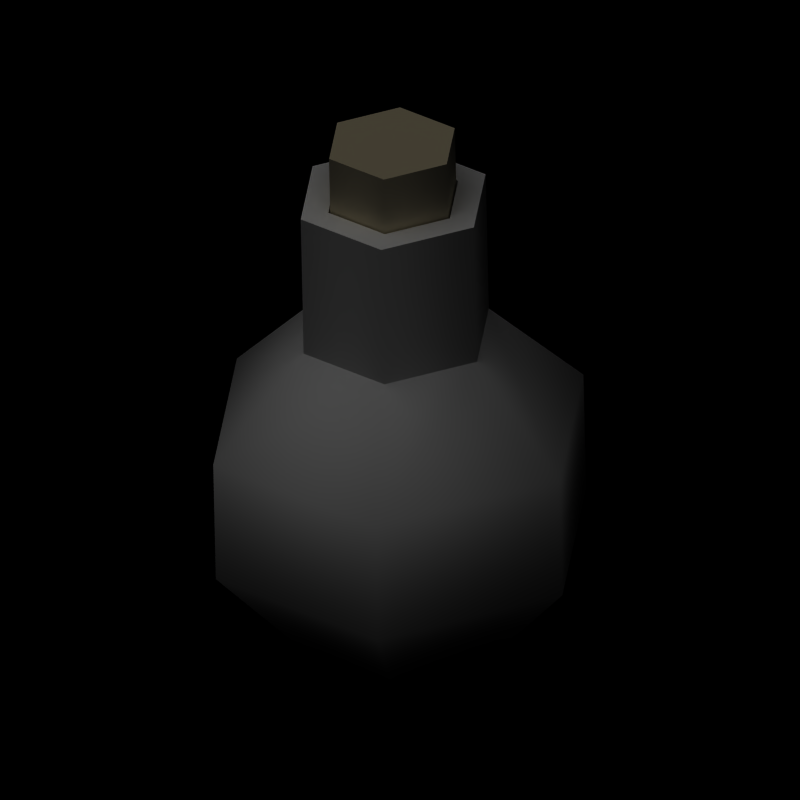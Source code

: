 # Source: potion_icons.blend  (saved by Blender 2.49.2; exported with 4.5.12 LTS)
import bpy
from mathutils import Matrix  # noqa: F401  (used for matrix-valued properties, if any)

bpy.ops.wm.read_factory_settings(use_empty=True)
scene = bpy.context.scene
scene.name = 'Scene'

# ---- collections
col_collection_1 = bpy.data.collections.new('Collection 1'); scene.collection.children.link(col_collection_1)

# ---- materials (node trees are filled in below, after node groups)
mat_glass = bpy.data.materials.new('Glass')
mat_glass.alpha_threshold = 0.0
mat_glass.diffuse_color = (1.0, 1.0, 1.0, 1.0)
mat_glass.roughness = 0.5
mat_glass.line_color = (0.0, 0.0, 0.0, 1.0)
mat_manaliquid = bpy.data.materials.new('ManaLiquid')
mat_manaliquid.alpha_threshold = 0.0
mat_manaliquid.diffuse_color = (0.0, 0.0, 1.0, 1.0)
mat_manaliquid.roughness = 0.5
mat_manaliquid.line_color = (0.0, 0.0, 0.0, 1.0)
mat_cork = bpy.data.materials.new('Cork')
mat_cork.alpha_threshold = 0.0
mat_cork.preview_render_type = 'FLAT'
mat_cork.diffuse_color = (0.8806, 0.8208, 0.6574, 1.0)
mat_cork.roughness = 0.5
mat_cork.specular_intensity = 0.0
mat_cork.line_color = (0.0, 0.0, 0.0, 1.0)
mat_glass_002 = bpy.data.materials.new('Glass.002')
mat_glass_002.alpha_threshold = 0.0
mat_glass_002.diffuse_color = (1.0, 1.0, 1.0, 1.0)
mat_glass_002.roughness = 0.5
mat_glass_002.line_color = (0.0, 0.0, 0.0, 1.0)
mat_healthliquid_002 = bpy.data.materials.new('HealthLiquid.002')
mat_healthliquid_002.alpha_threshold = 0.0
mat_healthliquid_002.diffuse_color = (1.0, 0.0, 0.0, 1.0)
mat_healthliquid_002.roughness = 0.5
mat_healthliquid_002.line_color = (0.0, 0.0, 0.0, 1.0)
mat_cork_002 = bpy.data.materials.new('Cork.002')
mat_cork_002.alpha_threshold = 0.0
mat_cork_002.preview_render_type = 'FLAT'
mat_cork_002.diffuse_color = (0.8806, 0.8208, 0.6574, 1.0)
mat_cork_002.roughness = 0.5
mat_cork_002.specular_intensity = 0.0
mat_cork_002.line_color = (0.0, 0.0, 0.0, 1.0)
mat_glass_001 = bpy.data.materials.new('Glass.001')
mat_glass_001.alpha_threshold = 0.0
mat_glass_001.diffuse_color = (1.0, 1.0, 1.0, 1.0)
mat_glass_001.roughness = 0.5
mat_glass_001.line_color = (0.0, 0.0, 0.0, 1.0)
mat_healthliquid = bpy.data.materials.new('HealthLiquid')
mat_healthliquid.alpha_threshold = 0.0
mat_healthliquid.diffuse_color = (1.0, 0.0, 0.0, 1.0)
mat_healthliquid.roughness = 0.5
mat_healthliquid.line_color = (0.0, 0.0, 0.0, 1.0)
mat_cork_001 = bpy.data.materials.new('Cork.001')
mat_cork_001.alpha_threshold = 0.0
mat_cork_001.preview_render_type = 'FLAT'
mat_cork_001.diffuse_color = (0.8806, 0.8208, 0.6574, 1.0)
mat_cork_001.roughness = 0.5
mat_cork_001.specular_intensity = 0.0
mat_cork_001.line_color = (0.0, 0.0, 0.0, 1.0)

# ---- material node trees

# ---- world
world_world = bpy.data.worlds.new('World'); scene.world = world_world
world_world.color = (0.0, 0.0, 0.0)
world_world.use_sun_shadow = False
world_world.sun_shadow_jitter_overblur = 0.0
world_world.cycles.sampling_method = 'MANUAL'
world_world.cycles.sample_map_resolution = 256

# ---- cameras
cam_camera_002 = bpy.data.cameras.new('Camera.002')
cam_camera_002.type = 'ORTHO'
cam_camera_002.passepartout_alpha = 0.2
cam_camera_002.clip_end = 100.0
cam_camera_002.lens = 35.0
cam_camera_002.ortho_scale = 2.25
cam_camera_002.show_passepartout = False
cam_camera_002.show_safe_areas = True
cam_camera_002.dof.focus_distance = 0.0
cam_camera_002.dof.aperture_fstop = 128.0

# ---- lights
light_lamp = bpy.data.lights.new('Lamp', 'SUN')
light_lamp.transmission_factor = 0.0
light_lamp.angle = 1.571
light_lamp.energy = 1.0
light_lamp.shadow_buffer_clip_start = 0.5
light_lamp.shadow_soft_size = 1.0
light_lamp.shadow_cascade_max_distance = 1000.0
light_lamp.cycles.use_multiple_importance_sampling = False

# ---- meshes
me_cube_001 = bpy.data.meshes.new('Cube.001')
me_cube_001.from_pydata([(0.049, 0.049, 0.0003277), (0.049, -0.049, 0.0003277), (-0.049, -0.049, 0.0003277), (-0.049, 0.049, 0.0003277), (0.04516, 0.04516, 0.2856), (0.04516, -0.04516, 0.2856), (-0.04516, -0.04516, 0.2856), (-0.04516, 0.04516, 0.2856), (-0.049, 0.049, 0.3346), (-0.049, -0.049, 0.3346), (0.049, -0.049, 0.3346), (0.049, 0.049, 0.3346), (0.0343, 0.0343, 0.3346), (0.0343, -0.0343, 0.3346), (-0.0343, -0.0343, 0.3346), (-0.0343, 0.0343, 0.3346), (0.03239, 0.03239, 0.36), (0.03239, 0.03239, 0.2952), (-0.03239, 0.03239, 0.2952), (-0.03239, 0.03239, 0.36), (0.03239, -0.03239, 0.36), (0.03239, -0.03239, 0.2952), (-0.03239, -0.03239, 0.2952), (-0.03239, -0.03239, 0.36), (0.01114, 0.01114, 0.06911), (0.01114, -0.01114, 0.06911), (-0.01114, -0.01114, 0.06911), (-0.01114, 0.01114, 0.06911), (0.03455, 0.03455, 0.2543), (0.03455, -0.03455, 0.2543), (-0.03455, -0.03455, 0.2543), (-0.03455, 0.03455, 0.2543), (0.03086, -0.03086, 0.06333), (0.0895, -0.0895, 0.223), (0.03086, 0.03086, 0.06333), (0.0895, 0.0895, 0.223), (-0.03086, -0.03086, 0.06333), (-0.0895, -0.0895, 0.223), (-0.03086, 0.03086, 0.06333), (-0.0895, 0.0895, 0.223), (0.06254, 0.06254, 0.2113), (0.06254, -0.06254, 0.2113), (-0.06254, -0.06254, 0.2113), (-0.06254, 0.06254, 0.2113)], [], [(0, 1, 2, 3), (4, 7, 8, 11), (7, 6, 9, 8), (6, 5, 10, 9), (5, 4, 11, 10), (10, 11, 12, 13), (9, 10, 13, 14), (8, 9, 14, 15), (11, 8, 15, 12), (18, 19, 16, 17), (20, 23, 22, 21), (16, 20, 21, 17), (17, 21, 22, 18), (18, 22, 23, 19), (19, 23, 20, 16), (12, 28, 29, 13), (13, 29, 30, 14), (14, 30, 31, 15), (15, 31, 28, 12), (28, 31, 30, 29), (24, 25, 26, 27), (0, 34, 32, 1), (34, 35, 33, 32), (35, 4, 5, 33), (1, 32, 36, 2), (32, 33, 37, 36), (33, 5, 6, 37), (2, 36, 38, 3), (36, 37, 39, 38), (37, 6, 7, 39), (4, 35, 39, 7), (35, 34, 38, 39), (34, 0, 3, 38), (29, 41, 40, 28), (41, 25, 24, 40), (30, 42, 41, 29), (42, 26, 25, 41), (31, 43, 42, 30), (43, 27, 26, 42), (28, 40, 43, 31), (40, 24, 27, 43)])
me_cube_001.polygons.foreach_set('material_index', [0, 0, 0, 0, 0, 0, 0, 0, 0, 2, 2, 2, 2, 2, 2, 0, 0, 0, 0, 1, 1, 0, 0, 0, 0, 0, 0, 0, 0, 0, 0, 0, 0, 1, 1, 1, 1, 1, 1, 1, 1])
_uv = me_cube_001.uv_layers.new(name='UVTex')
_uv.uv.foreach_set('vector', [0.7414, 0.8996, 0.5642, 0.8996, 0.5642, 0.7223, 0.7414, 0.7223, 0.4365, 0.4571, 0.421, 0.3603, 0.4699, 0.3506, 0.488, 0.452, 0.421, 0.3603, 0.4008, 0.2653, 0.4502, 0.2621, 0.4699, 0.3506, 0.4008, 0.2653, 0.4194, 0.175, 0.4628, 0.1831, 0.4502, 0.2621, 0.4194, 0.175, 0.4494, 0.08785, 0.488, 0.09693, 0.4628, 0.1831, 0.7414, 0.5371, 0.7414, 0.7143, 0.7149, 0.6877, 0.7149, 0.5637, 0.5642, 0.5371, 0.7414, 0.5371, 0.7149, 0.5637, 0.5908, 0.5637, 0.5642, 0.7143, 0.5642, 0.5371, 0.5908, 0.5637, 0.5908, 0.6877, 0.7414, 0.7143, 0.5642, 0.7143, 0.5908, 0.6877, 0.7149, 0.6877, 0.5789, 0.08687, 0.6617, 0.08687, 0.6617, 0.1697, 0.5789, 0.1697, 0.6617, 0.2526, 0.6617, 0.3354, 0.5789, 0.3354, 0.5789, 0.2526, 0.6617, 0.1697, 0.6617, 0.2526, 0.5789, 0.2526, 0.5789, 0.1697, 0.5789, 0.1697, 0.5789, 0.2526, 0.496, 0.2526, 0.496, 0.1697, 0.5789, 0.08687, 0.5789, 0.004013, 0.6617, 0.004013, 0.6617, 0.08687, 0.7446, 0.1697, 0.7446, 0.2526, 0.6617, 0.2526, 0.6617, 0.1697, 0.4979, 0.4902, 0.496, 0.345, 0.621, 0.3438, 0.6219, 0.489, 0.6219, 0.489, 0.621, 0.3438, 0.746, 0.3434, 0.746, 0.4886, 0.746, 0.4886, 0.746, 0.3434, 0.871, 0.3438, 0.8701, 0.489, 0.8701, 0.489, 0.871, 0.3438, 0.996, 0.345, 0.9942, 0.4902, 0.8745, 0.8473, 0.7495, 0.8473, 0.7495, 0.7223, 0.8745, 0.7223, 0.7898, 0.7143, 0.7495, 0.7143, 0.7495, 0.674, 0.7898, 0.674, 0.08202, 0.004013, 0.1606, 0.06864, 0.13, 0.1615, 0.02247, 0.1379, 0.1606, 0.06864, 0.3737, 0.01364, 0.3434, 0.1676, 0.13, 0.1615, 0.3737, 0.01364, 0.4494, 0.08785, 0.4194, 0.175, 0.3434, 0.1676, 0.02247, 0.1379, 0.13, 0.1615, 0.1002, 0.2667, 0.004013, 0.2664, 0.13, 0.1615, 0.3434, 0.1676, 0.3422, 0.2652, 0.1002, 0.2667, 0.3434, 0.1676, 0.4194, 0.175, 0.4008, 0.2653, 0.3422, 0.2652, 0.004013, 0.2664, 0.1002, 0.2667, 0.129, 0.3725, 0.02176, 0.3957, 0.1002, 0.2667, 0.3422, 0.2652, 0.3408, 0.37, 0.129, 0.3725, 0.3422, 0.2652, 0.4008, 0.2653, 0.421, 0.3603, 0.3408, 0.37, 0.4365, 0.4571, 0.3718, 0.5173, 0.3408, 0.37, 0.421, 0.3603, 0.3718, 0.5173, 0.1596, 0.4645, 0.129, 0.3725, 0.3408, 0.37, 0.1596, 0.4645, 0.08141, 0.529, 0.02176, 0.3957, 0.129, 0.3725, 0.3869, 0.8361, 0.3843, 0.7696, 0.5562, 0.7589, 0.4993, 0.8578, 0.3843, 0.7696, 0.3244, 0.5604, 0.3617, 0.5371, 0.5562, 0.7589, 0.2801, 0.8642, 0.2801, 0.7772, 0.3843, 0.7696, 0.3869, 0.8361, 0.2801, 0.7772, 0.2801, 0.56, 0.3244, 0.5604, 0.3843, 0.7696, 0.1733, 0.8361, 0.1759, 0.7696, 0.2801, 0.7772, 0.2801, 0.8642, 0.1759, 0.7696, 0.2358, 0.5604, 0.2801, 0.56, 0.2801, 0.7772, 0.06086, 0.8578, 0.004013, 0.7589, 0.1759, 0.7696, 0.1733, 0.8361, 0.004013, 0.7589, 0.1985, 0.5371, 0.2358, 0.5604, 0.1759, 0.7696])
me_cube_001.materials.append(mat_glass)
me_cube_001.materials.append(mat_manaliquid)
me_cube_001.materials.append(mat_cork)
me_cube_001.use_remesh_preserve_volume = False
me_cube_001.use_remesh_preserve_attributes = False
me_cube_001.use_mirror_vertex_groups = False
me_cube_001.update()
me_tube_001 = bpy.data.meshes.new('Tube.001')
me_tube_001.from_pydata([(-5.426, 1.486, -0.0002895)], [], [])
me_tube_001.materials.append(mat_glass_002)
me_tube_001.materials.append(mat_healthliquid_002)
me_tube_001.materials.append(mat_cork_002)
me_tube_001.use_remesh_preserve_volume = False
me_tube_001.use_remesh_preserve_attributes = False
me_tube_001.use_mirror_vertex_groups = False
me_tube_001.update()
me_tube = bpy.data.meshes.new('Tube')
me_tube.from_pydata([(-0.1231, 0.4594, 3.197), (-0.4594, 0.1231, 3.197), (-0.3363, -0.3363, 3.197), (0.1231, -0.4594, 3.197), (0.4594, -0.1231, 3.197), (0.3363, 0.3363, 3.197), (0.3363, 0.3363, 3.967), (-0.1231, 0.4594, 3.967), (-0.4594, 0.1231, 3.967), (-0.3363, -0.3363, 3.967), (0.1231, -0.4594, 3.967), (0.4594, -0.1231, 3.967), (0.9899, 0.9899, 0.7663), (1.352, -0.3623, 0.7663), (0.3623, -1.352, 0.7663), (-0.9899, -0.9899, 0.7663), (-1.352, 0.3623, 0.7663), (-0.3623, 1.352, 0.7663), (0.9899, 0.9899, 1.702), (1.352, -0.3623, 1.702), (0.3623, -1.352, 1.702), (-0.9899, -0.99, 1.702), (-1.352, 0.3623, 1.702), (-0.3623, 1.352, 1.702), (0.5429, 0.5429, 0.03294), (0.7416, -0.1987, 0.03294), (0.1987, -0.7416, 0.03294), (-0.5429, -0.5429, 0.03294), (-0.7416, 0.1987, 0.03294), (-0.1987, 0.7416, 0.03294), (0.495, 0.495, 2.43), (0.6761, -0.1812, 2.43), (0.1812, -0.6761, 2.43), (-0.495, -0.495, 2.43), (-0.6761, 0.1812, 2.43), (-0.1812, 0.6761, 2.43), (0.495, 0.495, 3.53), (0.6761, -0.1812, 3.53), (0.1812, -0.6761, 3.53), (-0.495, -0.495, 3.53), (-0.6761, 0.1812, 3.53), (-0.1812, 0.6761, 3.53), (0.3465, 0.3465, 3.53), (0.4733, -0.1268, 3.53), (0.1268, -0.4733, 3.53), (-0.3465, -0.3465, 3.53), (-0.4733, 0.1268, 3.53), (-0.1268, 0.4733, 3.53), (0.4733, -0.1268, 2.326), (0.3465, 0.3465, 2.326), (0.1268, -0.4733, 2.326), (-0.3465, -0.3465, 2.326), (-0.4733, 0.1268, 2.326), (-0.1268, 0.4733, 2.326), (0.8316, 0.8316, 1.598), (1.136, -0.3044, 1.598), (0.3044, -1.136, 1.598), (-0.8316, -0.8316, 1.598), (-1.136, 0.3044, 1.598), (-0.3044, 1.136, 1.598), (0.8316, 0.8316, 0.8703), (1.136, -0.3044, 0.8703), (0.3044, -1.136, 0.8703), (-0.8316, -0.8316, 0.8703), (-1.136, 0.3044, 0.8703), (-0.3044, 1.136, 0.8703), (0.8134, -0.2179, 0.5139), (0.5954, 0.5954, 0.5139), (0.2179, -0.8134, 0.5139), (-0.5954, -0.5954, 0.5139), (-0.8134, 0.2179, 0.5139), (-0.2179, 0.8134, 0.5139), (0.589, 0.589, 1.962), (0.8046, -0.2156, 1.962), (0.2156, -0.8046, 1.962), (-0.589, -0.589, 1.962), (-0.8046, 0.2156, 1.962), (-0.2156, 0.8046, 1.962)], [], [(0, 7, 6, 5), (0, 1, 8, 7), (1, 2, 9, 8), (2, 3, 10, 9), (3, 4, 11, 10), (4, 5, 6, 11), (6, 7, 8, 11), (8, 9, 10, 11), (0, 5, 4, 1), (1, 4, 3, 2), (12, 18, 19, 13), (13, 19, 20, 14), (14, 20, 21, 15), (15, 21, 22, 16), (16, 22, 23, 17), (18, 12, 17, 23), (12, 13, 25, 24), (13, 14, 26, 25), (14, 15, 27, 26), (15, 16, 28, 27), (16, 17, 29, 28), (17, 12, 24, 29), (19, 18, 30, 31), (20, 19, 31, 32), (21, 20, 32, 33), (22, 21, 33, 34), (23, 22, 34, 35), (18, 23, 35, 30), (31, 30, 36, 37), (32, 31, 37, 38), (33, 32, 38, 39), (34, 33, 39, 40), (35, 34, 40, 41), (30, 35, 41, 36), (37, 36, 42, 43), (38, 37, 43, 44), (39, 38, 44, 45), (40, 39, 45, 46), (41, 40, 46, 47), (36, 41, 47, 42), (43, 42, 49, 48), (44, 43, 48, 50), (45, 44, 50, 51), (46, 45, 51, 52), (47, 46, 52, 53), (42, 47, 53, 49), (55, 61, 60, 54), (56, 62, 61, 55), (57, 63, 62, 56), (58, 64, 63, 57), (59, 65, 64, 58), (54, 60, 65, 59), (61, 66, 67, 60), (62, 68, 66, 61), (63, 69, 68, 62), (64, 70, 69, 63), (65, 71, 70, 64), (60, 67, 71, 65), (49, 72, 73, 48), (72, 73, 55, 54), (48, 73, 74, 50), (73, 74, 56, 55), (50, 74, 75, 51), (74, 75, 57, 56), (51, 75, 76, 52), (75, 76, 58, 57), (52, 76, 77, 53), (76, 77, 59, 58), (53, 77, 72, 49), (77, 72, 54, 59), (25, 26, 27, 28), (24, 25, 28, 29), (73, 76, 75, 74), (72, 77, 76, 73), (66, 70, 71, 67), (66, 68, 69, 70)])
me_tube.polygons.foreach_set('use_smooth', [True] * 76)
me_tube.polygons.foreach_set('material_index', [2, 2, 2, 2, 2, 2, 2, 2, 2, 2, 0, 0, 0, 0, 0, 0, 0, 0, 0, 0, 0, 0, 0, 0, 0, 0, 0, 0, 0, 0, 0, 0, 0, 0, 0, 0, 0, 0, 0, 0, 0, 0, 0, 0, 0, 0, 1, 1, 1, 1, 1, 1, 1, 1, 1, 1, 1, 1, 0, 1, 0, 1, 0, 1, 0, 1, 0, 1, 0, 1, 0, 0, 1, 1, 0, 0])
_k = set([(0, 1), (0, 5), (1, 2), (2, 3), (3, 4), (4, 5), (6, 7), (6, 11), (7, 8), (8, 9), (9, 10), (10, 11), (30, 31), (30, 35), (31, 32), (32, 33), (33, 34), (34, 35), (36, 37), (36, 41), (37, 38), (38, 39), (39, 40), (40, 41), (42, 43), (42, 47), (43, 44), (44, 45), (45, 46), (46, 47), (66, 67), (66, 68), (67, 71), (68, 69), (69, 70), (70, 71), (72, 73), (72, 77), (73, 74), (74, 75), (75, 76), (76, 77)])
me_tube.attributes.new('sharp_edge', 'BOOLEAN', 'EDGE').data.foreach_set('value', [ (min(e.vertices), max(e.vertices)) in _k for e in me_tube.edges])
_uv = me_tube.uv_layers.new(name='UVTex')
_uv.uv.foreach_set('vector', [0.3342, 0.5394, 0.3342, 0.6687, 0.2684, 0.6687, 0.2684, 0.5394, 0.3342, 0.5394, 0.4001, 0.5394, 0.4001, 0.6687, 0.3342, 0.6687, 0.004924, 0.5394, 0.07079, 0.5394, 0.07079, 0.6687, 0.004924, 0.6687, 0.07079, 0.5394, 0.1366, 0.5394, 0.1366, 0.6687, 0.07079, 0.6687, 0.1366, 0.5394, 0.2025, 0.5394, 0.2025, 0.6687, 0.1366, 0.6687, 0.2025, 0.5394, 0.2684, 0.5394, 0.2684, 0.6687, 0.2025, 0.6687, 0.1266, 0.9342, 0.06076, 0.9342, 0.02783, 0.8771, 0.1596, 0.8771, 0.02783, 0.8771, 0.06076, 0.8201, 0.1266, 0.8201, 0.1596, 0.8771, 0.1025, 0.6785, 0.1596, 0.7115, 0.1596, 0.7773, 0.04548, 0.7115, 0.04548, 0.7115, 0.1596, 0.7773, 0.1025, 0.8103, 0.04548, 0.7773, 0.1694, 0.1098, 0.1694, 0.2155, 0.004924, 0.2155, 0.004929, 0.1098, 0.9917, 0.1098, 0.9917, 0.2155, 0.8272, 0.2155, 0.8272, 0.1098, 0.8272, 0.1098, 0.8272, 0.2155, 0.6628, 0.2155, 0.6628, 0.1098, 0.6628, 0.1098, 0.6628, 0.2155, 0.4983, 0.2155, 0.4983, 0.1098, 0.4983, 0.1098, 0.4983, 0.2155, 0.3339, 0.2155, 0.3339, 0.1098, 0.1694, 0.2155, 0.1694, 0.1098, 0.3339, 0.1098, 0.3339, 0.2155, 0.1694, 0.1098, 0.004929, 0.1098, 0.04207, 0.004924, 0.1323, 0.004928, 0.9917, 0.1098, 0.8272, 0.1098, 0.8643, 0.004928, 0.9545, 0.004924, 0.8272, 0.1098, 0.6628, 0.1098, 0.6999, 0.004935, 0.7901, 0.004931, 0.6628, 0.1098, 0.4983, 0.1098, 0.5354, 0.004939, 0.6256, 0.004936, 0.4983, 0.1098, 0.3339, 0.1098, 0.371, 0.00494, 0.4612, 0.004938, 0.3339, 0.1098, 0.1694, 0.1098, 0.2065, 0.004934, 0.2967, 0.004936, 0.004924, 0.2155, 0.1694, 0.2155, 0.1283, 0.3243, 0.04604, 0.3243, 0.8272, 0.2155, 0.9917, 0.2155, 0.9506, 0.3243, 0.8683, 0.3243, 0.6628, 0.2155, 0.8272, 0.2155, 0.7861, 0.3243, 0.7039, 0.3243, 0.4983, 0.2155, 0.6628, 0.2155, 0.6217, 0.3243, 0.5394, 0.3243, 0.3339, 0.2155, 0.4983, 0.2155, 0.4572, 0.3243, 0.375, 0.3243, 0.1694, 0.2155, 0.3339, 0.2155, 0.2927, 0.3243, 0.2105, 0.3243, 0.04604, 0.3243, 0.1283, 0.3243, 0.1283, 0.3713, 0.04603, 0.3713, 0.8683, 0.3243, 0.9506, 0.3243, 0.9506, 0.3713, 0.8683, 0.3713, 0.7039, 0.3243, 0.7861, 0.3243, 0.7861, 0.3713, 0.7039, 0.3713, 0.5394, 0.3243, 0.6217, 0.3243, 0.6217, 0.3713, 0.5394, 0.3713, 0.375, 0.3243, 0.4572, 0.3243, 0.4572, 0.3713, 0.375, 0.3713, 0.2105, 0.3243, 0.2927, 0.3243, 0.2927, 0.3713, 0.2105, 0.3713, 0.86, 0.8768, 0.8115, 0.9608, 0.797, 0.9356, 0.8309, 0.8768, 0.8115, 0.7929, 0.86, 0.8768, 0.8309, 0.8768, 0.797, 0.8181, 0.7146, 0.7929, 0.8115, 0.7929, 0.797, 0.8181, 0.7291, 0.8181, 0.6661, 0.8768, 0.7146, 0.7929, 0.7291, 0.8181, 0.6952, 0.8768, 0.7146, 0.9608, 0.6661, 0.8768, 0.6952, 0.8768, 0.7291, 0.9356, 0.8115, 0.9608, 0.7146, 0.9608, 0.7291, 0.9356, 0.797, 0.9356, 0.8458, 0.4604, 0.8157, 0.4845, 0.7789, 0.4502, 0.8235, 0.4281, 0.8026, 0.6523, 0.8361, 0.6953, 0.7923, 0.7295, 0.7502, 0.6857, 0.7815, 0.608, 0.8026, 0.6523, 0.7502, 0.6857, 0.7207, 0.6232, 0.7791, 0.5632, 0.7815, 0.608, 0.7207, 0.6232, 0.7227, 0.5562, 0.7922, 0.5204, 0.7791, 0.5632, 0.7227, 0.5562, 0.7449, 0.498, 0.8157, 0.4845, 0.7922, 0.5204, 0.7449, 0.498, 0.7789, 0.4502, 0.004924, 0.4872, 0.004924, 0.4226, 0.1135, 0.4226, 0.1135, 0.4872, 0.5477, 0.4872, 0.5477, 0.4226, 0.6563, 0.4226, 0.6563, 0.4872, 0.4392, 0.4872, 0.4392, 0.4226, 0.5477, 0.4226, 0.5477, 0.4872, 0.3306, 0.4872, 0.3306, 0.4226, 0.4392, 0.4226, 0.4392, 0.4872, 0.222, 0.4872, 0.222, 0.4226, 0.3306, 0.4226, 0.3306, 0.4872, 0.1135, 0.4872, 0.1135, 0.4226, 0.222, 0.4226, 0.222, 0.4872, 0.004924, 0.4226, 0.02034, 0.3812, 0.09807, 0.3812, 0.1135, 0.4226, 0.5477, 0.4226, 0.5631, 0.3812, 0.6409, 0.3812, 0.6563, 0.4226, 0.4392, 0.4226, 0.4546, 0.3812, 0.5323, 0.3812, 0.5477, 0.4226, 0.3306, 0.4226, 0.346, 0.3812, 0.4237, 0.3812, 0.4392, 0.4226, 0.222, 0.4226, 0.2375, 0.3812, 0.3152, 0.3812, 0.3306, 0.4226, 0.1135, 0.4226, 0.1289, 0.3812, 0.2066, 0.3812, 0.222, 0.4226, 0.7789, 0.4502, 0.7485, 0.4101, 0.8229, 0.3812, 0.8235, 0.4281, 0.09765, 0.5296, 0.02076, 0.5296, 0.004924, 0.4872, 0.1135, 0.4872, 0.7923, 0.7295, 0.771, 0.7831, 0.6984, 0.7173, 0.7502, 0.6857, 0.6405, 0.5296, 0.5636, 0.5296, 0.5477, 0.4872, 0.6563, 0.4872, 0.7502, 0.6857, 0.6984, 0.7173, 0.6661, 0.6345, 0.7207, 0.6232, 0.5319, 0.5296, 0.455, 0.5296, 0.4392, 0.4872, 0.5477, 0.4872, 0.7207, 0.6232, 0.6661, 0.6345, 0.6661, 0.5504, 0.7227, 0.5562, 0.4233, 0.5296, 0.3464, 0.5296, 0.3306, 0.4872, 0.4392, 0.4872, 0.7227, 0.5562, 0.6661, 0.5504, 0.6961, 0.4702, 0.7449, 0.498, 0.3148, 0.5296, 0.2379, 0.5296, 0.222, 0.4872, 0.3306, 0.4872, 0.7449, 0.498, 0.6961, 0.4702, 0.7485, 0.4101, 0.7789, 0.4502, 0.2062, 0.5296, 0.1293, 0.5296, 0.1135, 0.4872, 0.222, 0.4872, 0.502, 0.9951, 0.4099, 0.9419, 0.4099, 0.8356, 0.502, 0.7824, 0.5941, 0.9419, 0.502, 0.9951, 0.502, 0.7824, 0.5941, 0.8356, 0.4001, 0.7784, 0.1694, 0.7784, 0.2271, 0.6785, 0.3424, 0.6785, 0.3424, 0.8783, 0.2271, 0.8783, 0.1694, 0.7784, 0.4001, 0.7784, 0.6119, 0.5977, 0.4099, 0.7143, 0.4099, 0.5977, 0.5109, 0.5394, 0.6119, 0.5977, 0.6119, 0.7143, 0.5109, 0.7726, 0.4099, 0.7143])
me_tube.materials.append(mat_glass_001)
me_tube.materials.append(mat_healthliquid)
me_tube.materials.append(mat_cork_001)
me_tube.use_remesh_preserve_volume = False
me_tube.use_remesh_preserve_attributes = False
me_tube.use_mirror_vertex_groups = False
me_tube.update()

# ---- objects
ob_manavial = bpy.data.objects.new('ManaVial', me_cube_001)
ob_lamp = bpy.data.objects.new('Lamp', light_lamp)
ob_camera = bpy.data.objects.new('Camera', cam_camera_002)
ob_healthbomb = bpy.data.objects.new('HealthBomb', me_tube_001)
ob_healthbomb_001 = bpy.data.objects.new('HealthBomb.001', me_tube)

# ---- transforms, parenting, visibility, modifiers, constraints
ob_manavial.location = (3.0, -2.819e-05, 0.0001303)
ob_manavial.rotation_euler = (0.0, -0.0, -1.571)
ob_manavial.scale = (4.95, 4.95, 4.95)
ob_manavial.lock_rotations_4d = False
ob_manavial.empty_display_type = 'ARROWS'
ob_manavial.lineart.crease_threshold = 0.0
ob_lamp.location = (-2.345, -7.657, 0.0)
ob_lamp.rotation_euler = (0.347, 0.1978, -0.4809)
ob_lamp.lock_rotations_4d = False
ob_lamp.empty_display_type = 'ARROWS'
ob_lamp.lineart.crease_threshold = 0.0
ob_camera.location = (4.157, -6.521, 5.703)
ob_camera.rotation_euler = (1.011, 0.01954, 0.5545)
ob_camera.lock_rotations_4d = False
ob_camera.empty_display_type = 'ARROWS'
ob_camera.lineart.crease_threshold = 0.0
ob_healthbomb.location = (-8.941e-08, 7.153e-07, 0.0001303)
ob_healthbomb.rotation_euler = (0.0, -0.0, -1.309)
ob_healthbomb.scale = (0.45, 0.45, 0.45)
ob_healthbomb.lock_rotations_4d = False
ob_healthbomb.empty_display_type = 'ARROWS'
ob_healthbomb.lineart.crease_threshold = 0.0
_m = ob_healthbomb.modifiers.new('EdgeSplit', 'EDGE_SPLIT')
_m.use_edge_angle = False
ob_healthbomb_001.location = (0.0, 7.451e-07, 0.1033)
ob_healthbomb_001.rotation_euler = (0.0, -0.0, -0.8727)
ob_healthbomb_001.scale = (0.405, 0.405, 0.405)
ob_healthbomb_001.lock_rotations_4d = False
ob_healthbomb_001.empty_display_type = 'ARROWS'
ob_healthbomb_001.lineart.crease_threshold = 0.0
_m = ob_healthbomb_001.modifiers.new('EdgeSplit', 'EDGE_SPLIT')
_m.use_edge_angle = False

# ---- collection membership
col_collection_1.objects.link(ob_manavial)
col_collection_1.objects.link(ob_lamp)
col_collection_1.objects.link(ob_camera)
col_collection_1.objects.link(ob_healthbomb)
col_collection_1.objects.link(ob_healthbomb_001)

# ---- scene / render settings (as saved in the file)
scene.camera = ob_camera
scene.frame_start = 1; scene.frame_end = 250; scene.frame_set(1)
scene.render.engine = 'BLENDER_EEVEE_NEXT'
scene.render.image_settings.color_mode = 'RGB'
scene.render.image_settings.compression = 90
scene.render.resolution_x = 120
scene.render.resolution_y = 120
scene.render.resolution_percentage = 25
scene.render.pixel_aspect_x = 100.0
scene.render.pixel_aspect_y = 100.0
scene.render.fps = 25
scene.render.dither_intensity = 0.0
scene.render.use_compositing = False
scene.render.use_sequencer = False
scene.render.bake_margin = 2
scene.render.bake_bias = 0.0
scene.render.use_stamp_time = False
scene.render.use_stamp_date = False
scene.render.use_stamp_frame = False
scene.render.use_stamp_camera = False
scene.render.use_stamp_scene = False
scene.render.use_stamp_filename = False
scene.render.use_stamp_render_time = False
scene.render.stamp_font_size = 0
scene.cycles.use_denoising = False
scene.cycles.samples = 10
scene.cycles.sampling_pattern = 'TABULATED_SOBOL'
scene.cycles.light_sampling_threshold = 0.0
scene.cycles.use_adaptive_sampling = False
scene.cycles.use_light_tree = False
scene.cycles.blur_glossy = 0.0
scene.cycles.volume_bounces = 1
scene.cycles.pixel_filter_type = 'GAUSSIAN'
scene.cycles.sample_clamp_indirect = 0.0
scene.view_settings.view_transform = 'Raw'
bpy.context.view_layer.update()
